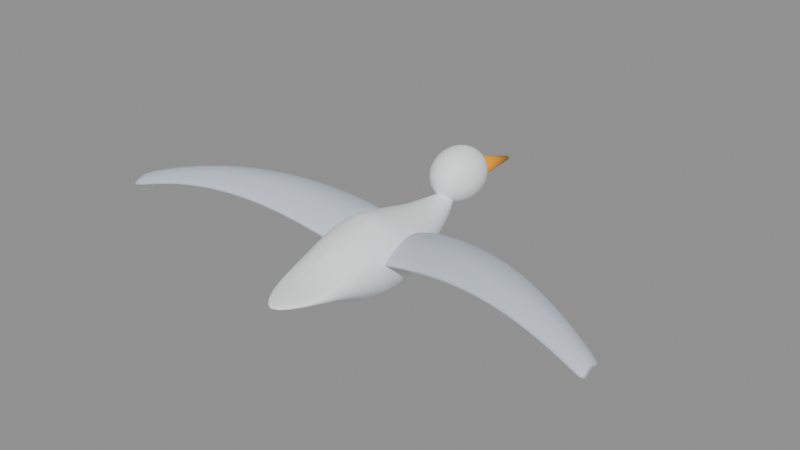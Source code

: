 # Source: seagull.blend  (saved by Blender 5.2.45; exported with 4.5.12 LTS)
import bpy
from mathutils import Matrix  # noqa: F401  (used for matrix-valued properties, if any)

bpy.ops.wm.read_factory_settings(use_empty=True)
scene = bpy.context.scene
scene.name = 'Scene'

# ---- materials (node trees are filled in below, after node groups)
mat_gullwhite = bpy.data.materials.new('GullWhite')
mat_gullbeak = bpy.data.materials.new('GullBeak')
mat_gullgray = bpy.data.materials.new('GullGray')

# ---- material node trees
mat_gullwhite.use_nodes = True; mat_gullwhite.node_tree.nodes.clear()
_N = mat_gullwhite.node_tree.nodes; _L = mat_gullwhite.node_tree.links
n0 = _N.new('ShaderNodeBsdfPrincipled'); n0.name = 'Principled BSDF'; n0.location = (-200, 100)
n0.inputs[0].default_value = (0.9387, 0.956, 0.9734, 1.0)
n0.inputs[2].default_value = 0.58
n0.inputs[10].default_value = 0.005
n1 = _N.new('ShaderNodeOutputMaterial'); n1.name = 'Material Output'; n1.location = (200, 100)
_L.new(n0.outputs[0], n1.inputs[0])
n1.is_active_output = True
mat_gullbeak.use_nodes = True; mat_gullbeak.node_tree.nodes.clear()
_N = mat_gullbeak.node_tree.nodes; _L = mat_gullbeak.node_tree.links
n0 = _N.new('ShaderNodeBsdfPrincipled'); n0.name = 'Principled BSDF'; n0.location = (-200, 100)
n0.inputs[0].default_value = (0.9131, 0.3419, 0.003347, 1.0)
n0.inputs[2].default_value = 0.42
n0.inputs[10].default_value = 0.005
n1 = _N.new('ShaderNodeOutputMaterial'); n1.name = 'Material Output'; n1.location = (200, 100)
_L.new(n0.outputs[0], n1.inputs[0])
n1.is_active_output = True
mat_gullgray.use_nodes = True; mat_gullgray.node_tree.nodes.clear()
_N = mat_gullgray.node_tree.nodes; _L = mat_gullgray.node_tree.links
n0 = _N.new('ShaderNodeBsdfPrincipled'); n0.name = 'Principled BSDF'; n0.location = (-200, 100)
n0.inputs[0].default_value = (0.5972, 0.6654, 0.7529, 1.0)
n0.inputs[2].default_value = 0.62
n0.inputs[10].default_value = 0.005
n1 = _N.new('ShaderNodeOutputMaterial'); n1.name = 'Material Output'; n1.location = (200, 100)
_L.new(n0.outputs[0], n1.inputs[0])
n1.is_active_output = True

# ---- meshes
me_gullbody = bpy.data.meshes.new('GullBody')
me_gullbody.from_pydata([(0.0, 0.0, 0.1404), (0.0, 0.1021, 0.1201), (0.0, 0.1992, 0.09631), (0.0, 0.3589, 0.08038), (0.0, 0.4475, 0.06979), (0.0, 0.4475, 0.04081), (0.0, 0.4135, 0.01506), (0.0, 0.3589, -0.01942), (0.0, 0.1021, -0.1201), (0.0, 0.0, -0.1404), (0.01196, 0.09436, 0.1214), (0.0205, 0.184, 0.09861), (0.02582, 0.2644, 0.07902), (0.02856, 0.3315, 0.07559), (0.02961, 0.3821, 0.07001), (0.02982, 0.4134, 0.06152), (0.02982, 0.4241, 0.04874), (0.02982, 0.4134, 0.03), (0.02961, 0.3821, 0.00395), (0.02856, 0.3315, -0.02993), (0.02582, 0.2644, -0.07096), (0.0205, 0.184, -0.09861), (0.01196, 0.09436, -0.1214), (0.02277, 0.07222, 0.125), (0.0404, 0.1408, 0.1052), (0.0529, 0.2024, 0.08315), (0.06094, 0.2538, 0.06197), (0.06555, 0.2924, 0.05145), (0.06779, 0.3164, 0.038), (0.06845, 0.3246, 0.02088), (0.06779, 0.3164, -0.0007974), (0.06555, 0.2924, -0.02769), (0.06094, 0.2538, -0.05987), (0.0529, 0.2024, -0.08315), (0.0404, 0.1408, -0.1052), (0.02277, 0.07222, -0.125), (0.03104, 0.03909, 0.1305), (0.0577, 0.07621, 0.1149), (0.07927, 0.1095, 0.09536), (0.09559, 0.1373, 0.07313), (0.1068, 0.1583, 0.04937), (0.1134, 0.1712, 0.02483), (0.1155, 0.1757, 0.0), (0.1134, 0.1712, -0.02483), (0.1068, 0.1583, -0.04937), (0.09559, 0.1373, -0.07313), (0.07927, 0.1095, -0.09536), (0.0577, 0.07621, -0.1149), (0.03104, 0.03909, -0.1305), (0.03525, -1.425e-08, 0.1369), (0.06873, -2.375e-08, 0.1265), (0.09876, -1.9e-08, 0.1098), (0.1238, -5.7e-08, 0.08754), (0.1427, -6.65e-08, 0.06092), (0.1544, -5.7e-08, 0.03124), (0.1584, -3.8e-08, 0.0), (0.1544, -5.7e-08, -0.03124), (0.1427, -6.65e-08, -0.06092), (0.1238, -5.7e-08, -0.08754), (0.09876, -1.9e-08, -0.1098), (0.06873, -2.375e-08, -0.1265), (0.03525, -1.425e-08, -0.1369), (0.03104, -0.03909, 0.1305), (0.0577, -0.07621, 0.1149), (0.07927, -0.1095, 0.09536), (0.09559, -0.1373, 0.07313), (0.1068, -0.1583, 0.04937), (0.1134, -0.1712, 0.02483), (0.1155, -0.1757, 0.0), (0.1134, -0.1712, -0.02483), (0.1068, -0.1583, -0.04937), (0.09559, -0.1373, -0.07313), (0.07927, -0.1095, -0.09536), (0.0577, -0.07621, -0.1149), (0.03104, -0.03909, -0.1305), (0.02277, -0.07222, 0.125), (0.0404, -0.1408, 0.1052), (0.0529, -0.2024, 0.08315), (0.08837, -0.2538, 0.02132), (0.09505, -0.2924, 0.01385), (0.0983, -0.3164, 0.006789), (0.09925, -0.3246, 0.0), (0.0983, -0.3164, -0.006789), (0.09505, -0.2924, -0.01385), (0.08837, -0.2538, -0.02132), (0.0529, -0.2024, -0.08315), (0.0404, -0.1408, -0.1052), (0.02277, -0.07222, -0.125), (0.01196, -0.09436, 0.1214), (0.0205, -0.184, 0.09861), (0.03744, -0.2644, 0.02625), (0.04142, -0.3315, 0.01847), (0.04294, -0.3821, 0.01156), (0.04324, -0.4134, 0.005518), (0.04323, -0.4241, 0.0), (0.04324, -0.4134, -0.005518), (0.04294, -0.3821, -0.01156), (0.04142, -0.3315, -0.01847), (0.03744, -0.2644, -0.02625), (0.0205, -0.184, -0.09861), (0.01196, -0.09436, -0.1214), (-8.631e-09, -0.1021, 0.1201), (-1.622e-08, -0.1992, 0.09631), (-1.874e-08, -0.2862, 0.02524), (-3.522e-08, -0.3589, 0.01746), (-2.398e-08, -0.4135, 0.01076), (-3.086e-08, -0.4475, 0.005071), (-2.567e-08, -0.459, 0.0), (-3.086e-08, -0.4475, -0.005071), (-2.398e-08, -0.4135, -0.01076), (-3.522e-08, -0.3589, -0.01746), (-1.874e-08, -0.2862, -0.02524), (-1.622e-08, -0.1992, -0.09631), (-8.631e-09, -0.1021, -0.1201), (-0.01196, -0.09436, 0.1214), (-0.0205, -0.184, 0.09861), (-0.03744, -0.2644, 0.02625), (-0.04142, -0.3315, 0.01847), (-0.04294, -0.3821, 0.01156), (-0.04324, -0.4134, 0.005518), (-0.04323, -0.4241, 0.0), (-0.04324, -0.4134, -0.005518), (-0.04294, -0.3821, -0.01156), (-0.04142, -0.3315, -0.01847), (-0.03744, -0.2644, -0.02625), (-0.0205, -0.184, -0.09861), (-0.01196, -0.09436, -0.1214), (-0.02277, -0.07222, 0.125), (-0.0404, -0.1408, 0.1052), (-0.0529, -0.2024, 0.08315), (-0.08837, -0.2538, 0.02132), (-0.09505, -0.2924, 0.01385), (-0.0983, -0.3164, 0.006789), (-0.09925, -0.3246, 0.0), (-0.0983, -0.3164, -0.006789), (-0.09505, -0.2924, -0.01385), (-0.08837, -0.2538, -0.02132), (-0.0529, -0.2024, -0.08315), (-0.0404, -0.1408, -0.1052), (-0.02277, -0.07222, -0.125), (-0.03104, -0.03909, 0.1305), (-0.0577, -0.07621, 0.1149), (-0.07927, -0.1095, 0.09536), (-0.09559, -0.1373, 0.07313), (-0.1068, -0.1583, 0.04937), (-0.1134, -0.1712, 0.02483), (-0.1155, -0.1757, 0.0), (-0.1134, -0.1712, -0.02483), (-0.1068, -0.1583, -0.04937), (-0.09559, -0.1373, -0.07313), (-0.07927, -0.1095, -0.09536), (-0.0577, -0.07621, -0.1149), (-0.03104, -0.03909, -0.1305), (-0.03525, 3.562e-08, 0.1369), (-0.06873, 9.025e-08, 0.1265), (-0.09876, 8.55e-08, 0.1098), (-0.1238, 1.805e-07, 0.08754), (-0.1427, 1.615e-07, 0.06092), (-0.1544, 1.615e-07, 0.03124), (-0.1584, 1.71e-07, 0.0), (-0.1544, 1.615e-07, -0.03124), (-0.1427, 1.615e-07, -0.06092), (-0.1238, 1.805e-07, -0.08754), (-0.09876, 8.55e-08, -0.1098), (-0.06873, 9.025e-08, -0.1265), (-0.03525, 3.562e-08, -0.1369), (-0.03104, 0.03909, 0.1305), (-0.0577, 0.07621, 0.1149), (-0.07927, 0.1095, 0.09536), (-0.09559, 0.1373, 0.07313), (-0.1068, 0.1583, 0.04937), (-0.1134, 0.1712, 0.02483), (-0.1155, 0.1757, 0.0), (-0.1134, 0.1712, -0.02483), (-0.1068, 0.1583, -0.04937), (-0.09559, 0.1373, -0.07313), (-0.07927, 0.1095, -0.09536), (-0.0577, 0.07621, -0.1149), (-0.03104, 0.03909, -0.1305), (-0.02277, 0.07222, 0.125), (-0.0404, 0.1408, 0.1052), (-0.0529, 0.2024, 0.08315), (-0.06094, 0.2538, 0.06197), (-0.06555, 0.2924, 0.05145), (-0.06779, 0.3164, 0.038), (-0.06845, 0.3246, 0.02088), (-0.06779, 0.3164, -0.0007974), (-0.06555, 0.2924, -0.02769), (-0.06094, 0.2538, -0.05987), (-0.0529, 0.2024, -0.08315), (-0.0404, 0.1408, -0.1052), (-0.02277, 0.07222, -0.125), (-0.01196, 0.09436, 0.1214), (-0.0205, 0.184, 0.09861), (-0.02582, 0.2644, 0.07902), (-0.02856, 0.3315, 0.07559), (-0.02961, 0.3821, 0.07001), (-0.02982, 0.4134, 0.06152), (-0.02982, 0.4241, 0.04874), (-0.02982, 0.4134, 0.03), (-0.02961, 0.3821, 0.00395), (-0.02856, 0.3315, -0.02993), (-0.02582, 0.2644, -0.07096), (-0.0205, 0.184, -0.09861), (-0.01196, 0.09436, -0.1214), (2.8e-08, 0.2862, 0.08226), (3.638e-08, 0.4135, 0.07652), (3.245e-08, 0.459, 0.05852), (2.8e-08, 0.2862, -0.062), (2.87e-08, 0.1992, -0.09631)], [], [(6, 5, 17, 18), (2, 1, 10, 11), (7, 6, 18, 19), (205, 2, 11, 12), (208, 7, 19, 20), (3, 205, 12, 13), (209, 208, 20, 21), (206, 3, 13, 14), (8, 209, 21, 22), (4, 206, 14, 15), (9, 8, 22), (207, 4, 15, 16), (5, 207, 16, 17), (1, 0, 10), (11, 10, 23, 24), (19, 18, 31, 32), (12, 11, 24, 25), (20, 19, 32, 33), (13, 12, 25, 26), (21, 20, 33, 34), (14, 13, 26, 27), (22, 21, 34, 35), (15, 14, 27, 28), (9, 22, 35), (16, 15, 28, 29), (17, 16, 29, 30), (10, 0, 23), (18, 17, 30, 31), (32, 31, 44, 45), (25, 24, 37, 38), (33, 32, 45, 46), (26, 25, 38, 39), (34, 33, 46, 47), (27, 26, 39, 40), (35, 34, 47, 48), (28, 27, 40, 41), (9, 35, 48), (29, 28, 41, 42), (30, 29, 42, 43), (23, 0, 36), (31, 30, 43, 44), (24, 23, 36, 37), (46, 45, 58, 59), (39, 38, 51, 52), (47, 46, 59, 60), (40, 39, 52, 53), (48, 47, 60, 61), (41, 40, 53, 54), (9, 48, 61), (42, 41, 54, 55), (43, 42, 55, 56), (36, 0, 49), (44, 43, 56, 57), (37, 36, 49, 50), (45, 44, 57, 58), (38, 37, 50, 51), (52, 51, 64, 65), (60, 59, 72, 73), (53, 52, 65, 66), (61, 60, 73, 74), (54, 53, 66, 67), (9, 61, 74), (55, 54, 67, 68), (56, 55, 68, 69), (49, 0, 62), (57, 56, 69, 70), (50, 49, 62, 63), (58, 57, 70, 71), (51, 50, 63, 64), (59, 58, 71, 72), (73, 72, 85, 86), (66, 65, 78, 79), (74, 73, 86, 87), (67, 66, 79, 80), (9, 74, 87), (68, 67, 80, 81), (69, 68, 81, 82), (62, 0, 75), (70, 69, 82, 83), (63, 62, 75, 76), (71, 70, 83, 84), (64, 63, 76, 77), (72, 71, 84, 85), (65, 64, 77, 78), (79, 78, 91, 92), (87, 86, 99, 100), (80, 79, 92, 93), (9, 87, 100), (81, 80, 93, 94), (82, 81, 94, 95), (75, 0, 88), (83, 82, 95, 96), (76, 75, 88, 89), (84, 83, 96, 97), (77, 76, 89, 90), (85, 84, 97, 98), (78, 77, 90, 91), (86, 85, 98, 99), (100, 99, 112, 113), (93, 92, 105, 106), (9, 100, 113), (94, 93, 106, 107), (95, 94, 107, 108), (88, 0, 101), (96, 95, 108, 109), (89, 88, 101, 102), (97, 96, 109, 110), (90, 89, 102, 103), (98, 97, 110, 111), (91, 90, 103, 104), (99, 98, 111, 112), (92, 91, 104, 105), (9, 113, 126), (107, 106, 119, 120), (108, 107, 120, 121), (101, 0, 114), (109, 108, 121, 122), (102, 101, 114, 115), (110, 109, 122, 123), (103, 102, 115, 116), (111, 110, 123, 124), (104, 103, 116, 117), (112, 111, 124, 125), (105, 104, 117, 118), (113, 112, 125, 126), (106, 105, 118, 119), (120, 119, 132, 133), (121, 120, 133, 134), (114, 0, 127), (122, 121, 134, 135), (115, 114, 127, 128), (123, 122, 135, 136), (116, 115, 128, 129), (124, 123, 136, 137), (117, 116, 129, 130), (125, 124, 137, 138), (118, 117, 130, 131), (126, 125, 138, 139), (119, 118, 131, 132), (9, 126, 139), (134, 133, 146, 147), (127, 0, 140), (135, 134, 147, 148), (128, 127, 140, 141), (136, 135, 148, 149), (129, 128, 141, 142), (137, 136, 149, 150), (130, 129, 142, 143), (138, 137, 150, 151), (131, 130, 143, 144), (139, 138, 151, 152), (132, 131, 144, 145), (9, 139, 152), (133, 132, 145, 146), (147, 146, 159, 160), (140, 0, 153), (148, 147, 160, 161), (141, 140, 153, 154), (149, 148, 161, 162), (142, 141, 154, 155), (150, 149, 162, 163), (143, 142, 155, 156), (151, 150, 163, 164), (144, 143, 156, 157), (152, 151, 164, 165), (145, 144, 157, 158), (9, 152, 165), (146, 145, 158, 159), (161, 160, 173, 174), (154, 153, 166, 167), (162, 161, 174, 175), (155, 154, 167, 168), (163, 162, 175, 176), (156, 155, 168, 169), (164, 163, 176, 177), (157, 156, 169, 170), (165, 164, 177, 178), (158, 157, 170, 171), (9, 165, 178), (159, 158, 171, 172), (160, 159, 172, 173), (153, 0, 166), (167, 166, 179, 180), (175, 174, 187, 188), (168, 167, 180, 181), (176, 175, 188, 189), (169, 168, 181, 182), (177, 176, 189, 190), (170, 169, 182, 183), (178, 177, 190, 191), (171, 170, 183, 184), (9, 178, 191), (172, 171, 184, 185), (173, 172, 185, 186), (166, 0, 179), (174, 173, 186, 187), (188, 187, 200, 201), (181, 180, 193, 194), (189, 188, 201, 202), (182, 181, 194, 195), (190, 189, 202, 203), (183, 182, 195, 196), (191, 190, 203, 204), (184, 183, 196, 197), (9, 191, 204), (185, 184, 197, 198), (186, 185, 198, 199), (179, 0, 192), (187, 186, 199, 200), (180, 179, 192, 193), (194, 193, 2, 205), (202, 201, 7, 208), (195, 194, 205, 3), (203, 202, 208, 209), (196, 195, 3, 206), (204, 203, 209, 8), (197, 196, 206, 4), (9, 204, 8), (198, 197, 4, 207), (199, 198, 207, 5), (192, 0, 1), (200, 199, 5, 6), (193, 192, 1, 2), (201, 200, 6, 7)])
me_gullbody.polygons.foreach_set('use_smooth', [True] * 224)
me_gullbody.materials.append(mat_gullwhite)
me_gullbody.update()
me_gullhead = bpy.data.meshes.new('GullHead')
me_gullhead.from_pydata([(0.0, 0.0, 0.11), (0.0, 0.06466, 0.08899), (0.0, 0.11, 0.0), (0.0, 0.1046, -0.03399), (0.0, 0.08899, -0.06466), (0.0, 0.06466, -0.08899), (0.0, 0.0, -0.11), (0.017, 0.02944, 0.1046), (0.03233, 0.05599, 0.08899), (0.0445, 0.07707, 0.06466), (0.05231, 0.0906, 0.03399), (0.055, 0.09526, 0.0), (0.05231, 0.0906, -0.03399), (0.0445, 0.07707, -0.06466), (0.03233, 0.05599, -0.08899), (0.017, 0.02944, -0.1046), (0.02944, 0.017, 0.1046), (0.05599, 0.03233, 0.08899), (0.07707, 0.0445, 0.06466), (0.0906, 0.05231, 0.03399), (0.09526, 0.055, 0.0), (0.0906, 0.05231, -0.03399), (0.07707, 0.0445, -0.06466), (0.05599, 0.03233, -0.08899), (0.02944, 0.017, -0.1046), (0.03399, -9.313e-10, 0.1046), (0.06466, -3.725e-09, 0.08899), (0.08899, -3.725e-09, 0.06466), (0.1046, -7.451e-09, 0.03399), (0.11, 0.0, 0.0), (0.1046, -7.451e-09, -0.03399), (0.08899, -3.725e-09, -0.06466), (0.06466, -3.725e-09, -0.08899), (0.03399, -9.313e-10, -0.1046), (0.02944, -0.017, 0.1046), (0.05599, -0.03233, 0.08899), (0.07707, -0.0445, 0.06466), (0.0906, -0.05231, 0.03399), (0.09526, -0.055, 0.0), (0.0906, -0.05231, -0.03399), (0.07707, -0.0445, -0.06466), (0.05599, -0.03233, -0.08899), (0.02944, -0.017, -0.1046), (0.017, -0.02944, 0.1046), (0.03233, -0.05599, 0.08899), (0.0445, -0.07707, 0.06466), (0.05231, -0.0906, 0.03399), (0.055, -0.09526, 0.0), (0.05231, -0.0906, -0.03399), (0.0445, -0.07707, -0.06466), (0.03233, -0.05599, -0.08899), (0.017, -0.02944, -0.1046), (0.0, -0.03399, 0.1046), (-3.725e-09, -0.06466, 0.08899), (-1.118e-08, -0.08899, 0.06466), (-1.118e-08, -0.1046, 0.03399), (0.0, -0.11, 0.0), (-1.118e-08, -0.1046, -0.03399), (-1.118e-08, -0.08899, -0.06466), (-3.725e-09, -0.06466, -0.08899), (0.0, -0.03399, -0.1046), (-0.017, -0.02944, 0.1046), (-0.03233, -0.05599, 0.08899), (-0.0445, -0.07707, 0.06466), (-0.05231, -0.0906, 0.03399), (-0.055, -0.09526, 0.0), (-0.05231, -0.0906, -0.03399), (-0.0445, -0.07707, -0.06466), (-0.03233, -0.05599, -0.08899), (-0.017, -0.02944, -0.1046), (-0.02944, -0.017, 0.1046), (-0.05599, -0.03233, 0.08899), (-0.07707, -0.0445, 0.06466), (-0.0906, -0.05231, 0.03399), (-0.09526, -0.055, 0.0), (-0.0906, -0.05231, -0.03399), (-0.07707, -0.0445, -0.06466), (-0.05599, -0.03233, -0.08899), (-0.02944, -0.017, -0.1046), (-0.03399, 0.0, 0.1046), (-0.06466, 3.725e-09, 0.08899), (-0.08899, 1.863e-08, 0.06466), (-0.1046, 1.49e-08, 0.03399), (-0.11, 0.0, 0.0), (-0.1046, 1.49e-08, -0.03399), (-0.08899, 1.863e-08, -0.06466), (-0.06466, 3.725e-09, -0.08899), (-0.03399, 0.0, -0.1046), (-0.02944, 0.017, 0.1046), (-0.05599, 0.03233, 0.08899), (-0.07707, 0.0445, 0.06466), (-0.0906, 0.05231, 0.03399), (-0.09526, 0.055, 0.0), (-0.0906, 0.05231, -0.03399), (-0.07707, 0.0445, -0.06466), (-0.05599, 0.03233, -0.08899), (-0.02944, 0.017, -0.1046), (-0.017, 0.02944, 0.1046), (-0.03233, 0.05599, 0.08899), (-0.0445, 0.07707, 0.06466), (-0.05231, 0.0906, 0.03399), (-0.055, 0.09526, 0.0), (-0.05231, 0.0906, -0.03399), (-0.0445, 0.07707, -0.06466), (-0.03233, 0.05599, -0.08899), (-0.017, 0.02944, -0.1046), (0.0, 0.03399, 0.1046), (1.863e-08, 0.08899, 0.06466), (1.49e-08, 0.1046, 0.03399), (0.0, 0.03399, -0.1046)], [], [(3, 2, 11, 12), (107, 1, 8, 9), (6, 109, 15), (4, 3, 12, 13), (108, 107, 9, 10), (106, 0, 7), (5, 4, 13, 14), (2, 108, 10, 11), (1, 106, 7, 8), (109, 5, 14, 15), (9, 8, 17, 18), (6, 15, 24), (13, 12, 21, 22), (10, 9, 18, 19), (7, 0, 16), (14, 13, 22, 23), (11, 10, 19, 20), (8, 7, 16, 17), (15, 14, 23, 24), (12, 11, 20, 21), (24, 23, 32, 33), (21, 20, 29, 30), (18, 17, 26, 27), (6, 24, 33), (22, 21, 30, 31), (19, 18, 27, 28), (16, 0, 25), (23, 22, 31, 32), (20, 19, 28, 29), (17, 16, 25, 26), (29, 28, 37, 38), (26, 25, 34, 35), (33, 32, 41, 42), (30, 29, 38, 39), (27, 26, 35, 36), (6, 33, 42), (31, 30, 39, 40), (28, 27, 36, 37), (25, 0, 34), (32, 31, 40, 41), (34, 0, 43), (41, 40, 49, 50), (38, 37, 46, 47), (35, 34, 43, 44), (42, 41, 50, 51), (39, 38, 47, 48), (36, 35, 44, 45), (6, 42, 51), (40, 39, 48, 49), (37, 36, 45, 46), (46, 45, 54, 55), (43, 0, 52), (50, 49, 58, 59), (47, 46, 55, 56), (44, 43, 52, 53), (51, 50, 59, 60), (48, 47, 56, 57), (45, 44, 53, 54), (6, 51, 60), (49, 48, 57, 58), (6, 60, 69), (58, 57, 66, 67), (55, 54, 63, 64), (52, 0, 61), (59, 58, 67, 68), (56, 55, 64, 65), (53, 52, 61, 62), (60, 59, 68, 69), (57, 56, 65, 66), (54, 53, 62, 63), (66, 65, 74, 75), (63, 62, 71, 72), (6, 69, 78), (67, 66, 75, 76), (64, 63, 72, 73), (61, 0, 70), (68, 67, 76, 77), (65, 64, 73, 74), (62, 61, 70, 71), (69, 68, 77, 78), (71, 70, 79, 80), (78, 77, 86, 87), (75, 74, 83, 84), (72, 71, 80, 81), (6, 78, 87), (76, 75, 84, 85), (73, 72, 81, 82), (70, 0, 79), (77, 76, 85, 86), (74, 73, 82, 83), (83, 82, 91, 92), (80, 79, 88, 89), (87, 86, 95, 96), (84, 83, 92, 93), (81, 80, 89, 90), (6, 87, 96), (85, 84, 93, 94), (82, 81, 90, 91), (79, 0, 88), (86, 85, 94, 95), (88, 0, 97), (95, 94, 103, 104), (92, 91, 100, 101), (89, 88, 97, 98), (96, 95, 104, 105), (93, 92, 101, 102), (90, 89, 98, 99), (6, 96, 105), (94, 93, 102, 103), (91, 90, 99, 100), (103, 102, 3, 4), (100, 99, 107, 108), (97, 0, 106), (104, 103, 4, 5), (101, 100, 108, 2), (98, 97, 106, 1), (105, 104, 5, 109), (102, 101, 2, 3), (99, 98, 1, 107), (6, 105, 109)])
me_gullhead.polygons.foreach_set('use_smooth', [True] * 120)
me_gullhead.materials.append(mat_gullwhite)
me_gullhead.update()
me_gullbeak = bpy.data.meshes.new('GullBeak')
me_gullbeak.from_pydata([(0.0, 0.042, -0.1011), (0.0, 0.008, 0.1011), (0.01607, 0.0388, -0.1011), (0.003061, 0.007391, 0.1011), (0.0297, 0.0297, -0.1011), (0.005657, 0.005657, 0.1011), (0.0388, 0.01607, -0.1011), (0.007391, 0.003061, 0.1011), (0.042, 0.0, -0.1011), (0.008, 0.0, 0.1011), (0.0388, -0.01607, -0.1011), (0.007391, -0.003061, 0.1011), (0.0297, -0.0297, -0.1011), (0.005657, -0.005657, 0.1011), (0.01607, -0.0388, -0.1011), (0.003061, -0.007391, 0.1011), (0.0, -0.042, -0.1011), (0.0, -0.008, 0.1011), (-0.01607, -0.0388, -0.1011), (-0.003061, -0.007391, 0.1011), (-0.0297, -0.0297, -0.1011), (-0.005657, -0.005657, 0.1011), (-0.0388, -0.01607, -0.1011), (-0.007391, -0.003061, 0.1011), (-0.042, 0.0, -0.1011), (-0.008, 0.0, 0.1011), (-0.0388, 0.01607, -0.1011), (-0.007391, 0.003061, 0.1011), (-0.0297, 0.0297, -0.1011), (-0.005657, 0.005657, 0.1011), (-0.01607, 0.0388, -0.1011), (-0.003061, 0.007391, 0.1011)], [], [(0, 1, 3, 2), (2, 3, 5, 4), (4, 5, 7, 6), (6, 7, 9, 8), (8, 9, 11, 10), (10, 11, 13, 12), (12, 13, 15, 14), (14, 15, 17, 16), (16, 17, 19, 18), (18, 19, 21, 20), (20, 21, 23, 22), (22, 23, 25, 24), (24, 25, 27, 26), (26, 27, 29, 28), (3, 1, 31, 29, 27, 25, 23, 21, 19, 17, 15, 13, 11, 9, 7, 5), (28, 29, 31, 30), (30, 31, 1, 0), (0, 2, 4, 6, 8, 10, 12, 14, 16, 18, 20, 22, 24, 26, 28, 30)])
me_gullbeak.polygons.foreach_set('use_smooth', [True] * 18)
me_gullbeak.materials.append(mat_gullbeak)
me_gullbeak.update()
me_wingleftmesh = bpy.data.meshes.new('WingLeftMesh')
me_wingleftmesh.from_pydata([(0.0, -0.126, 0.0), (-0.085, -0.1326, 0.02188), (-0.17, -0.1424, 0.04136), (-0.255, -0.1541, 0.05711), (-0.34, -0.1671, 0.06799), (-0.425, -0.1813, 0.0731), (-0.51, -0.1963, 0.07182), (-0.595, -0.2122, 0.06391), (-0.68, -0.2289, 0.04943), (-0.765, -0.2462, 0.02885), (-0.85, -0.2641, 0.002901), (0.0, -0.07933, 0.0225), (-0.085, -0.08711, 0.04326), (-0.17, -0.09897, 0.06161), (-0.255, -0.1131, 0.07623), (-0.34, -0.1289, 0.08599), (-0.425, -0.1461, 0.08997), (-0.51, -0.1645, 0.08757), (-0.595, -0.184, 0.07853), (-0.68, -0.2044, 0.06293), (-0.765, -0.2257, 0.04122), (-0.85, -0.2478, 0.01415), (0.0, -0.03267, 0.03897), (-0.085, -0.04165, 0.0589), (-0.17, -0.05549, 0.07643), (-0.255, -0.07204, 0.09023), (-0.34, -0.09064, 0.09917), (-0.425, -0.1109, 0.1023), (-0.51, -0.1327, 0.0991), (-0.595, -0.1557, 0.08924), (-0.68, -0.1799, 0.07282), (-0.765, -0.2052, 0.05028), (-0.85, -0.2314, 0.02239), (0.0, 0.014, 0.045), (-0.085, 0.003811, 0.06463), (-0.17, -0.01201, 0.08186), (-0.255, -0.03099, 0.09536), (-0.34, -0.05238, 0.104), (-0.425, -0.07575, 0.1068), (-0.51, -0.1008, 0.1033), (-0.595, -0.1274, 0.09316), (-0.68, -0.1554, 0.07643), (-0.765, -0.1847, 0.0536), (-0.85, -0.2151, 0.0254), (0.0, 0.06067, 0.03897), (-0.085, 0.04927, 0.0589), (-0.17, 0.03147, 0.07643), (-0.255, 0.01005, 0.09023), (-0.34, -0.01412, 0.09917), (-0.425, -0.04058, 0.1023), (-0.51, -0.06901, 0.0991), (-0.595, -0.09919, 0.08924), (-0.68, -0.131, 0.07282), (-0.765, -0.1642, 0.05028), (-0.85, -0.1988, 0.02239), (0.0, 0.1073, 0.0225), (-0.085, 0.09473, 0.04326), (-0.17, 0.07495, 0.06161), (-0.255, 0.0511, 0.07623), (-0.34, 0.02413, 0.08599), (-0.425, -0.005408, 0.08997), (-0.51, -0.03718, 0.08757), (-0.595, -0.07094, 0.07853), (-0.68, -0.1065, 0.06293), (-0.765, -0.1437, 0.04122), (-0.85, -0.1824, 0.01415), (0.0, 0.154, 5.511e-18), (-0.085, 0.1402, 0.02188), (-0.17, 0.1184, 0.04136), (-0.255, 0.09214, 0.05711), (-0.34, 0.06239, 0.06799), (-0.425, 0.02976, 0.0731), (-0.51, -0.00535, 0.07182), (-0.595, -0.04268, 0.06391), (-0.68, -0.08202, 0.04943), (-0.765, -0.1232, 0.02885), (-0.85, -0.1661, 0.002901)], [], [(0, 1, 12, 11), (1, 2, 13, 12), (2, 3, 14, 13), (3, 4, 15, 14), (4, 5, 16, 15), (5, 6, 17, 16), (6, 7, 18, 17), (7, 8, 19, 18), (8, 9, 20, 19), (9, 10, 21, 20), (11, 12, 23, 22), (12, 13, 24, 23), (13, 14, 25, 24), (14, 15, 26, 25), (15, 16, 27, 26), (16, 17, 28, 27), (17, 18, 29, 28), (18, 19, 30, 29), (19, 20, 31, 30), (20, 21, 32, 31), (22, 23, 34, 33), (23, 24, 35, 34), (24, 25, 36, 35), (25, 26, 37, 36), (26, 27, 38, 37), (27, 28, 39, 38), (28, 29, 40, 39), (29, 30, 41, 40), (30, 31, 42, 41), (31, 32, 43, 42), (33, 34, 45, 44), (34, 35, 46, 45), (35, 36, 47, 46), (36, 37, 48, 47), (37, 38, 49, 48), (38, 39, 50, 49), (39, 40, 51, 50), (40, 41, 52, 51), (41, 42, 53, 52), (42, 43, 54, 53), (44, 45, 56, 55), (45, 46, 57, 56), (46, 47, 58, 57), (47, 48, 59, 58), (48, 49, 60, 59), (49, 50, 61, 60), (50, 51, 62, 61), (51, 52, 63, 62), (52, 53, 64, 63), (53, 54, 65, 64), (55, 56, 67, 66), (56, 57, 68, 67), (57, 58, 69, 68), (58, 59, 70, 69), (59, 60, 71, 70), (60, 61, 72, 71), (61, 62, 73, 72), (62, 63, 74, 73), (63, 64, 75, 74), (64, 65, 76, 75)])
me_wingleftmesh.polygons.foreach_set('use_smooth', [True] * 60)
me_wingleftmesh.materials.append(mat_gullgray)
me_wingleftmesh.update()
me_wingrightmesh = bpy.data.meshes.new('WingRightMesh')
me_wingrightmesh.from_pydata([(0.0, -0.126, 0.0), (0.085, -0.1326, 0.02188), (0.17, -0.1424, 0.04136), (0.255, -0.1541, 0.05711), (0.34, -0.1671, 0.06799), (0.425, -0.1813, 0.0731), (0.51, -0.1963, 0.07182), (0.595, -0.2122, 0.06391), (0.68, -0.2289, 0.04943), (0.765, -0.2462, 0.02885), (0.85, -0.2641, 0.002901), (0.0, -0.07933, 0.0225), (0.085, -0.08711, 0.04326), (0.17, -0.09897, 0.06161), (0.255, -0.1131, 0.07623), (0.34, -0.1289, 0.08599), (0.425, -0.1461, 0.08997), (0.51, -0.1645, 0.08757), (0.595, -0.184, 0.07853), (0.68, -0.2044, 0.06293), (0.765, -0.2257, 0.04122), (0.85, -0.2478, 0.01415), (0.0, -0.03267, 0.03897), (0.085, -0.04165, 0.0589), (0.17, -0.05549, 0.07643), (0.255, -0.07204, 0.09023), (0.34, -0.09064, 0.09917), (0.425, -0.1109, 0.1023), (0.51, -0.1327, 0.0991), (0.595, -0.1557, 0.08924), (0.68, -0.1799, 0.07282), (0.765, -0.2052, 0.05028), (0.85, -0.2314, 0.02239), (0.0, 0.014, 0.045), (0.085, 0.003811, 0.06463), (0.17, -0.01201, 0.08186), (0.255, -0.03099, 0.09536), (0.34, -0.05238, 0.104), (0.425, -0.07575, 0.1068), (0.51, -0.1008, 0.1033), (0.595, -0.1274, 0.09316), (0.68, -0.1554, 0.07643), (0.765, -0.1847, 0.0536), (0.85, -0.2151, 0.0254), (0.0, 0.06067, 0.03897), (0.085, 0.04927, 0.0589), (0.17, 0.03147, 0.07643), (0.255, 0.01005, 0.09023), (0.34, -0.01412, 0.09917), (0.425, -0.04058, 0.1023), (0.51, -0.06901, 0.0991), (0.595, -0.09919, 0.08924), (0.68, -0.131, 0.07282), (0.765, -0.1642, 0.05028), (0.85, -0.1988, 0.02239), (0.0, 0.1073, 0.0225), (0.085, 0.09473, 0.04326), (0.17, 0.07495, 0.06161), (0.255, 0.0511, 0.07623), (0.34, 0.02413, 0.08599), (0.425, -0.005408, 0.08997), (0.51, -0.03718, 0.08757), (0.595, -0.07094, 0.07853), (0.68, -0.1065, 0.06293), (0.765, -0.1437, 0.04122), (0.85, -0.1824, 0.01415), (0.0, 0.154, 5.511e-18), (0.085, 0.1402, 0.02188), (0.17, 0.1184, 0.04136), (0.255, 0.09214, 0.05711), (0.34, 0.06239, 0.06799), (0.425, 0.02976, 0.0731), (0.51, -0.00535, 0.07182), (0.595, -0.04268, 0.06391), (0.68, -0.08202, 0.04943), (0.765, -0.1232, 0.02885), (0.85, -0.1661, 0.002901)], [], [(0, 1, 12, 11), (1, 2, 13, 12), (2, 3, 14, 13), (3, 4, 15, 14), (4, 5, 16, 15), (5, 6, 17, 16), (6, 7, 18, 17), (7, 8, 19, 18), (8, 9, 20, 19), (9, 10, 21, 20), (11, 12, 23, 22), (12, 13, 24, 23), (13, 14, 25, 24), (14, 15, 26, 25), (15, 16, 27, 26), (16, 17, 28, 27), (17, 18, 29, 28), (18, 19, 30, 29), (19, 20, 31, 30), (20, 21, 32, 31), (22, 23, 34, 33), (23, 24, 35, 34), (24, 25, 36, 35), (25, 26, 37, 36), (26, 27, 38, 37), (27, 28, 39, 38), (28, 29, 40, 39), (29, 30, 41, 40), (30, 31, 42, 41), (31, 32, 43, 42), (33, 34, 45, 44), (34, 35, 46, 45), (35, 36, 47, 46), (36, 37, 48, 47), (37, 38, 49, 48), (38, 39, 50, 49), (39, 40, 51, 50), (40, 41, 52, 51), (41, 42, 53, 52), (42, 43, 54, 53), (44, 45, 56, 55), (45, 46, 57, 56), (46, 47, 58, 57), (47, 48, 59, 58), (48, 49, 60, 59), (49, 50, 61, 60), (50, 51, 62, 61), (51, 52, 63, 62), (52, 53, 64, 63), (53, 54, 65, 64), (55, 56, 67, 66), (56, 57, 68, 67), (57, 58, 69, 68), (58, 59, 70, 69), (59, 60, 71, 70), (60, 61, 72, 71), (61, 62, 73, 72), (62, 63, 74, 73), (63, 64, 75, 74), (64, 65, 76, 75)])
me_wingrightmesh.polygons.foreach_set('use_smooth', [True] * 60)
me_wingrightmesh.materials.append(mat_gullgray)
me_wingrightmesh.update()

# ---- objects
ob_gullbody = bpy.data.objects.new('GullBody', me_gullbody)
ob_gullhead = bpy.data.objects.new('GullHead', me_gullhead)
ob_gullbeak = bpy.data.objects.new('GullBeak', me_gullbeak)
ob_wingleft = bpy.data.objects.new('WingLeft', None)
ob_wingleftmesh = bpy.data.objects.new('WingLeftMesh', me_wingleftmesh)
ob_wingright = bpy.data.objects.new('WingRight', None)
ob_wingrightmesh = bpy.data.objects.new('WingRightMesh', me_wingrightmesh)

# ---- transforms, parenting, visibility, modifiers, constraints
ob_gullbody.location = (0.0, 0.0, 0.0)
_m = ob_gullbody.modifiers.new('Subsurf', 'SUBSURF')
_m.render_levels = 1
ob_gullhead.location = (0.0, 0.48, 0.12)
ob_gullhead.scale = (0.9, 1.15, 0.92)
_m = ob_gullhead.modifiers.new('Subsurf', 'SUBSURF')
_m.render_levels = 1
ob_gullbeak.location = (0.0, 0.68, 0.095)
ob_gullbeak.rotation_mode = 'QUATERNION'
ob_gullbeak.rotation_quaternion = (4.927e-08, -5.721e-08, 0.7577, 0.6526)
ob_wingleft.location = (-0.09, 0.05, 0.03)
ob_wingleftmesh.parent = ob_wingleft
ob_wingleftmesh.location = (0.0, 0.0, 0.0)
_m = ob_wingleftmesh.modifiers.new('Solidify', 'SOLIDIFY')
_m.thickness = 0.018
_m = ob_wingleftmesh.modifiers.new('Subsurf', 'SUBSURF')
_m.render_levels = 1
ob_wingright.location = (0.09, 0.05, 0.03)
ob_wingrightmesh.parent = ob_wingright
ob_wingrightmesh.location = (0.0, 0.0, 0.0)
_m = ob_wingrightmesh.modifiers.new('Solidify', 'SOLIDIFY')
_m.thickness = 0.018
_m = ob_wingrightmesh.modifiers.new('Subsurf', 'SUBSURF')
_m.render_levels = 1

# ---- collection membership
scene.collection.objects.link(ob_gullbody)
scene.collection.objects.link(ob_gullhead)
scene.collection.objects.link(ob_gullbeak)
scene.collection.objects.link(ob_wingleft)
scene.collection.objects.link(ob_wingleftmesh)
scene.collection.objects.link(ob_wingright)
scene.collection.objects.link(ob_wingrightmesh)

# ---- scene / render settings (as saved in the file)
scene.frame_start = 1; scene.frame_end = 250; scene.frame_set(1)
scene.render.engine = 'BLENDER_EEVEE_NEXT'
scene.render.bake_bias = 0.0
scene.render.bake_samples = 0
scene.render.compositor_device = 'GPU'
scene.eevee.use_volume_custom_range = False
scene.eevee.fast_gi_thickness_near = 0.1
scene.eevee.fast_gi_thickness_far = 0.0
scene.eevee.ray_tracing_options.screen_trace_thickness = 0.1
bpy.context.view_layer.update()

# ---- added for rendering (the .blend has no active camera and no usable light): camera, sun + grey world if the file has none
cam_auto = bpy.data.cameras.new('AutoCamera')
cam_auto.lens = 50.0
cam_auto.sensor_width = 36.0
cam_auto.clip_end = 1000.0
ob_auto_camera = bpy.data.objects.new('AutoCamera', cam_auto)
scene.collection.objects.link(ob_auto_camera)
ob_auto_camera.location = (2.11521, -2.37964, 1.7359)
ob_auto_camera.rotation_euler = (1.09748, -7.21219e-08, 0.694738)
scene.camera = ob_auto_camera
light_auto_sun = bpy.data.lights.new('AutoSun', 'SUN')
light_auto_sun.energy = 3.0
light_auto_sun.angle = 0.0523599
ob_auto_sun = bpy.data.objects.new('AutoSun', light_auto_sun)
scene.collection.objects.link(ob_auto_sun)
ob_auto_sun.rotation_euler = (0.872665, 0.174533, 0.523599)
if scene.world is None:
    world_auto = bpy.data.worlds.new('AutoWorld')
    world_auto.color = (0.3, 0.3, 0.3)
    scene.world = world_auto
bpy.context.view_layer.update()
